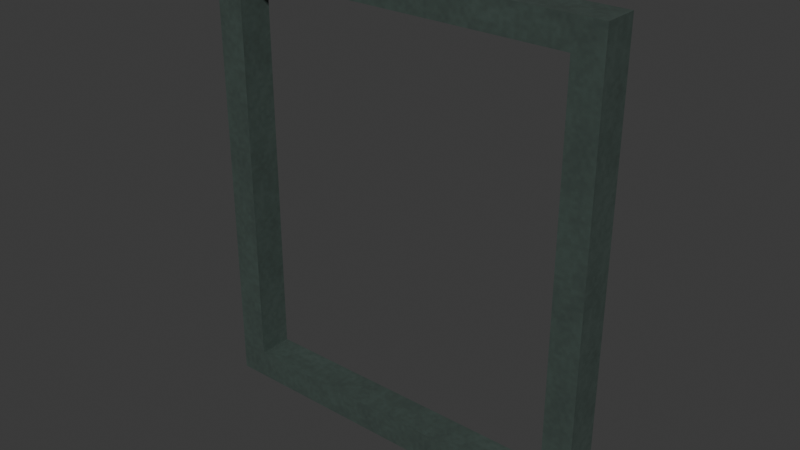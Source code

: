 # Source: heritage-window-frame.lod1.blend  (saved by Blender 4.3.34; exported with 4.5.12 LTS)
import bpy
from mathutils import Matrix  # noqa: F401  (used for matrix-valued properties, if any)

bpy.ops.wm.read_factory_settings(use_empty=True)
scene = bpy.context.scene
scene.name = 'Scene'

# ---- collections
col_collection = bpy.data.collections.new('Collection'); scene.collection.children.link(col_collection)

# ---- images (referenced by path relative to the original .blend; pixels are not part of the script)
import os
ASSET_DIR = os.environ.get("B2B_ASSET_DIR", "")  # directory of the original .blend (textures are referenced by path, not embedded)
HERE = os.path.dirname(os.path.abspath(__file__))  # packed textures are extracted next to this script under _unpacked/

def load_image(name, relpath, width, height, colorspace="sRGB"):
    """Load a texture the original file referenced (path relative to the .blend, or extracted next to this script)."""
    p = next((c for c in (os.path.join(HERE, relpath), os.path.join(ASSET_DIR, relpath)) if relpath and os.path.exists(c)), "")
    if p:
        img = bpy.data.images.load(p, check_existing=True)
        img.name = name
    else:  # same state as the original file: an image datablock whose file is absent (Cycles renders it pink)
        img = bpy.data.images.new(name, width, height)
        img.source = "FILE"
        img.filepath = "//" + (relpath or name)
    img.colorspace_settings.name = colorspace
    return img
img_painted_metal_color_png = load_image('painted-metal-color.png', '_unpacked/painted-metal-color.7abd9a76.png', 480, 480, 'sRGB')
img_painted_metal_normal_png = load_image('painted-metal-normal.png', '_unpacked/painted-metal-normal.ea7b61ae.png', 480, 480, 'Non-Color')
img_painted_metal_orm_png = load_image('painted-metal-orm.png', '_unpacked/painted-metal-orm.7951ee23.png', 480, 480, 'Non-Color')

# ---- materials (node trees are filled in below, after node groups)
mat_city_painted_metal_metre_uv = bpy.data.materials.new('City painted-metal metre UV')
mat_city_painted_metal_metre_uv.use_backface_culling = True

# ---- material node trees
mat_city_painted_metal_metre_uv.use_nodes = True; mat_city_painted_metal_metre_uv.node_tree.nodes.clear()
_N = mat_city_painted_metal_metre_uv.node_tree.nodes; _L = mat_city_painted_metal_metre_uv.node_tree.links
n0 = _N.new('ShaderNodeBsdfPrincipled'); n0.name = 'Principled BSDF'; n0.location = (10, 300)
n1 = _N.new('ShaderNodeOutputMaterial'); n1.name = 'Material Output'; n1.location = (300, 300)
n2 = _N.new('ShaderNodeUVMap'); n2.name = 'UV Map'; n2.location = (0, 0)
n2.uv_map = 'UVMap'
n3 = _N.new('ShaderNodeVectorMath'); n3.name = 'Metres to shared physical repeat'; n3.location = (0, 0)
n3.operation = 'MULTIPLY'
n3.inputs[1].default_value = (1.25, 1.25, 1.0)
n4 = _N.new('ShaderNodeTexImage'); n4.name = 'Image Texture'; n4.location = (0, 0)
n4.image = img_painted_metal_color_png
n5 = _N.new('ShaderNodeTexImage'); n5.name = 'Image Texture.001'; n5.location = (0, 0)
n5.image = img_painted_metal_normal_png
n6 = _N.new('ShaderNodeTexImage'); n6.name = 'Image Texture.002'; n6.location = (0, 0)
n6.image = img_painted_metal_orm_png
n7 = _N.new('ShaderNodeNormalMap'); n7.name = 'Normal Map'; n7.location = (0, 0)
n7.uv_map = 'UVMap'
n8 = _N.new('ShaderNodeSeparateColor'); n8.name = 'Separate Color'; n8.location = (0, 0)
_L.new(n0.outputs[0], n1.inputs[0])
_L.new(n2.outputs[0], n3.inputs[0])
_L.new(n3.outputs[0], n4.inputs[0])
_L.new(n3.outputs[0], n5.inputs[0])
_L.new(n3.outputs[0], n6.inputs[0])
_L.new(n4.outputs[0], n0.inputs[0])
_L.new(n5.outputs[0], n7.inputs[1])
_L.new(n7.outputs[0], n0.inputs[5])
_L.new(n6.outputs[0], n8.inputs[0])
_L.new(n8.outputs[1], n0.inputs[2])
_L.new(n8.outputs[2], n0.inputs[1])
n1.is_active_output = True

# ---- world
world_world = bpy.data.worlds.new('World'); scene.world = world_world
world_world.use_nodes = True; world_world.node_tree.nodes.clear()
_N = world_world.node_tree.nodes; _L = world_world.node_tree.links
n0 = _N.new('ShaderNodeOutputWorld'); n0.name = 'World Output'; n0.location = (300, 300)
n1 = _N.new('ShaderNodeBackground'); n1.name = 'Background'; n1.location = (10, 300)
n1.inputs[0].default_value = (0.05088, 0.05088, 0.05088, 1.0)
_L.new(n1.outputs[0], n0.inputs[0])
n0.is_active_output = True
world_world.color = (0.05088, 0.05088, 0.05088)
world_world.sun_shadow_jitter_overblur = 0.0

# ---- meshes
me_mitred_open_window_surround = bpy.data.meshes.new('Mitred open window surround')
me_mitred_open_window_surround.from_pydata([(-0.7, -0.02, 0.0), (0.7, -0.02, 0.0), (0.7, -0.02, 1.6), (-0.7, -0.02, 1.6), (-0.7, -0.14, 0.0), (0.7, -0.14, 0.0), (0.7, -0.14, 1.6), (-0.7, -0.14, 1.6), (-0.6, -0.14, 0.1), (0.6, -0.14, 0.1), (0.6, -0.14, 1.5), (-0.6, -0.14, 1.5), (-0.6, -0.02, 0.1), (0.6, -0.02, 0.1), (0.6, -0.02, 1.5), (-0.6, -0.02, 1.5)], [], [(0, 1, 5, 4), (1, 2, 6, 5), (2, 3, 7, 6), (3, 0, 4, 7), (4, 5, 9, 8), (5, 6, 10, 9), (6, 7, 11, 10), (7, 4, 8, 11), (8, 9, 13, 12), (9, 10, 14, 13), (10, 11, 15, 14), (11, 8, 12, 15), (12, 13, 1, 0), (13, 14, 2, 1), (14, 15, 3, 2), (15, 12, 0, 3)])
_uv = me_mitred_open_window_surround.uv_layers.new(name='UVMap')
_uv.uv.foreach_set('vector', [-0.7, -0.02, 0.7, -0.02, 0.7, -0.14, -0.7, -0.14, -0.02, 0.0, -0.02, 1.6, -0.14, 1.6, -0.14, 0.0, 0.7, -0.02, -0.7, -0.02, -0.7, -0.14, 0.7, -0.14, -0.02, 1.6, -0.02, 0.0, -0.14, 0.0, -0.14, 1.6, -0.7, 0.0, 0.7, 0.0, 0.6, 0.1, -0.6, 0.1, 0.7, 0.0, 0.7, 1.6, 0.6, 1.5, 0.6, 0.1, 0.7, 1.6, -0.7, 1.6, -0.6, 1.5, 0.6, 1.5, -0.7, 1.6, -0.7, 0.0, -0.6, 0.1, -0.6, 1.5, -0.6, -0.14, 0.6, -0.14, 0.6, -0.02, -0.6, -0.02, -0.14, 0.1, -0.14, 1.5, -0.02, 1.5, -0.02, 0.1, 0.6, -0.14, -0.6, -0.14, -0.6, -0.02, 0.6, -0.02, -0.14, 1.5, -0.14, 0.1, -0.02, 0.1, -0.02, 1.5, -0.6, 0.1, 0.6, 0.1, 0.7, 0.0, -0.7, 0.0, 0.6, 0.1, 0.6, 1.5, 0.7, 1.6, 0.7, 0.0, 0.6, 1.5, -0.6, 1.5, -0.7, 1.6, 0.7, 1.6, -0.6, 1.5, -0.6, 0.1, -0.7, 0.0, -0.7, 1.6])
me_mitred_open_window_surround.materials.append(mat_city_painted_metal_metre_uv)
me_mitred_open_window_surround.update()

# ---- objects
ob_mitred_open_window_surround = bpy.data.objects.new('Mitred open window surround', me_mitred_open_window_surround)

# ---- transforms, parenting, visibility, modifiers, constraints
ob_mitred_open_window_surround.location = (0.0, 0.0, 0.0)

# ---- collection membership
col_collection.objects.link(ob_mitred_open_window_surround)

# ---- scene / render settings (as saved in the file)
scene.frame_start = 1; scene.frame_end = 250; scene.frame_set(1)
scene.render.engine = 'BLENDER_EEVEE_NEXT'
bpy.context.view_layer.update()

# ---- added for rendering (the .blend has no active camera and no usable light): camera, sun
cam_auto = bpy.data.cameras.new('AutoCamera')
cam_auto.lens = 50.0
cam_auto.sensor_width = 36.0
cam_auto.clip_end = 1000.0
ob_auto_camera = bpy.data.objects.new('AutoCamera', cam_auto)
scene.collection.objects.link(ob_auto_camera)
ob_auto_camera.location = (1.97019, -2.44422, 2.37615)
ob_auto_camera.rotation_euler = (1.09748, -7.21219e-08, 0.694738)
scene.camera = ob_auto_camera
light_auto_sun = bpy.data.lights.new('AutoSun', 'SUN')
light_auto_sun.energy = 3.0
light_auto_sun.angle = 0.0523599
ob_auto_sun = bpy.data.objects.new('AutoSun', light_auto_sun)
scene.collection.objects.link(ob_auto_sun)
ob_auto_sun.rotation_euler = (0.872665, 0.174533, 0.523599)
bpy.context.view_layer.update()
